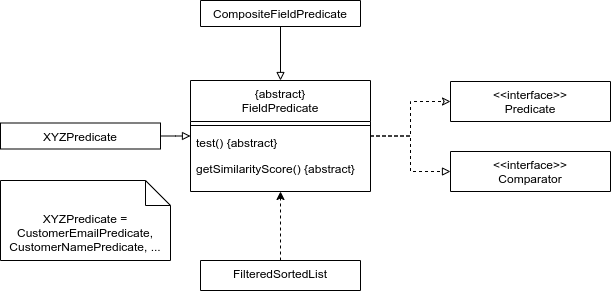

The diagram above was exported from draw.io. Its source (the exported page's mxGraphModel, read from the mxfile embedded in the PNG):
<mxGraphModel dx="1279" dy="647" grid="1" gridSize="10" guides="1" tooltips="1" connect="1" arrows="1" fold="1" page="1" pageScale="1" pageWidth="827" pageHeight="1169" math="0" shadow="0">
  <root>
    <mxCell id="WIyWlLk6GJQsqaUBKTNV-0" />
    <mxCell id="WIyWlLk6GJQsqaUBKTNV-1" parent="WIyWlLk6GJQsqaUBKTNV-0" />
    <mxCell id="zkfFHV4jXpPFQw0GAbJ--17" value="&lt;&lt;interface&gt;&gt;&#10;Predicate" style="swimlane;fontStyle=0;align=center;verticalAlign=top;childLayout=stackLayout;horizontal=1;startSize=40;horizontalStack=0;resizeParent=1;resizeLast=0;collapsible=1;marginBottom=0;rounded=0;shadow=0;strokeWidth=1;" parent="WIyWlLk6GJQsqaUBKTNV-1" vertex="1" collapsed="1">
      <mxGeometry x="470" y="131" width="160" height="40" as="geometry">
        <mxRectangle x="560" y="110" width="160" height="40" as="alternateBounds" />
      </mxGeometry>
    </mxCell>
    <mxCell id="zkfFHV4jXpPFQw0GAbJ--26" value="" style="endArrow=classic;shadow=0;strokeWidth=1;rounded=0;endFill=0;edgeStyle=elbowEdgeStyle;dashed=1;entryX=0;entryY=0.5;entryDx=0;entryDy=0;exitX=1;exitY=0.5;exitDx=0;exitDy=0;" parent="WIyWlLk6GJQsqaUBKTNV-1" source="SuNWHt-0YyvFDNUvGXGc-9" target="zkfFHV4jXpPFQw0GAbJ--17" edge="1">
      <mxGeometry x="0.5" y="41" relative="1" as="geometry">
        <mxPoint x="450" y="242" as="sourcePoint" />
        <mxPoint x="610" y="242" as="targetPoint" />
        <mxPoint x="-40" y="32" as="offset" />
      </mxGeometry>
    </mxCell>
    <mxCell id="SuNWHt-0YyvFDNUvGXGc-0" value="&lt;&lt;interface&gt;&gt;&#10;Comparator" style="swimlane;fontStyle=0;align=center;verticalAlign=top;childLayout=stackLayout;horizontal=1;startSize=40;horizontalStack=0;resizeParent=1;resizeLast=0;collapsible=1;marginBottom=0;rounded=0;shadow=0;strokeWidth=1;" parent="WIyWlLk6GJQsqaUBKTNV-1" vertex="1" collapsed="1">
      <mxGeometry x="470" y="201" width="160" height="40" as="geometry">
        <mxRectangle x="560" y="110" width="160" height="40" as="alternateBounds" />
      </mxGeometry>
    </mxCell>
    <mxCell id="SuNWHt-0YyvFDNUvGXGc-1" value="" style="endArrow=block;shadow=0;strokeWidth=1;rounded=0;endFill=0;edgeStyle=elbowEdgeStyle;entryX=0;entryY=0.5;entryDx=0;entryDy=0;dashed=1;exitX=1;exitY=0.5;exitDx=0;exitDy=0;" parent="WIyWlLk6GJQsqaUBKTNV-1" source="SuNWHt-0YyvFDNUvGXGc-9" target="SuNWHt-0YyvFDNUvGXGc-0" edge="1">
      <mxGeometry x="0.5" y="41" relative="1" as="geometry">
        <mxPoint x="410" y="200" as="sourcePoint" />
        <mxPoint x="640" y="193" as="targetPoint" />
        <mxPoint x="-40" y="32" as="offset" />
      </mxGeometry>
    </mxCell>
    <mxCell id="SuNWHt-0YyvFDNUvGXGc-9" value="{abstract}&#10;FieldPredicate" style="swimlane;fontStyle=0;align=center;verticalAlign=top;childLayout=stackLayout;horizontal=1;startSize=41;horizontalStack=0;resizeParent=1;resizeLast=0;collapsible=1;marginBottom=0;rounded=0;shadow=0;strokeWidth=1;" parent="WIyWlLk6GJQsqaUBKTNV-1" vertex="1">
      <mxGeometry x="210" y="130" width="180" height="111" as="geometry">
        <mxRectangle x="130" y="380" width="160" height="26" as="alternateBounds" />
      </mxGeometry>
    </mxCell>
    <mxCell id="SuNWHt-0YyvFDNUvGXGc-11" value="" style="line;html=1;strokeWidth=1;align=left;verticalAlign=middle;spacingTop=-1;spacingLeft=3;spacingRight=3;rotatable=0;labelPosition=right;points=[];portConstraint=eastwest;" parent="SuNWHt-0YyvFDNUvGXGc-9" vertex="1">
      <mxGeometry y="41" width="180" height="8" as="geometry" />
    </mxCell>
    <mxCell id="SuNWHt-0YyvFDNUvGXGc-12" value="test() {abstract}" style="text;align=left;verticalAlign=top;spacingLeft=4;spacingRight=4;overflow=hidden;rotatable=0;points=[[0,0.5],[1,0.5]];portConstraint=eastwest;fontStyle=0" parent="SuNWHt-0YyvFDNUvGXGc-9" vertex="1">
      <mxGeometry y="49" width="180" height="26" as="geometry" />
    </mxCell>
    <mxCell id="SuNWHt-0YyvFDNUvGXGc-13" value="getSimilarityScore() {abstract}" style="text;align=left;verticalAlign=top;spacingLeft=4;spacingRight=4;overflow=hidden;rotatable=0;points=[[0,0.5],[1,0.5]];portConstraint=eastwest;" parent="SuNWHt-0YyvFDNUvGXGc-9" vertex="1">
      <mxGeometry y="75" width="180" height="26" as="geometry" />
    </mxCell>
    <mxCell id="SuNWHt-0YyvFDNUvGXGc-23" style="edgeStyle=elbowEdgeStyle;rounded=0;orthogonalLoop=1;jettySize=auto;html=1;entryX=0.5;entryY=1;entryDx=0;entryDy=0;dashed=1;startArrow=none;startFill=0;endArrow=classic;endFill=1;" parent="WIyWlLk6GJQsqaUBKTNV-1" source="SuNWHt-0YyvFDNUvGXGc-17" target="SuNWHt-0YyvFDNUvGXGc-9" edge="1">
      <mxGeometry relative="1" as="geometry" />
    </mxCell>
    <mxCell id="SuNWHt-0YyvFDNUvGXGc-17" value="FilteredSortedList" style="swimlane;fontStyle=0;align=center;verticalAlign=top;childLayout=stackLayout;horizontal=1;startSize=30;horizontalStack=0;resizeParent=1;resizeLast=0;collapsible=1;marginBottom=0;rounded=0;shadow=0;strokeWidth=1;" parent="WIyWlLk6GJQsqaUBKTNV-1" vertex="1" collapsed="1">
      <mxGeometry x="220" y="310" width="160" height="30" as="geometry">
        <mxRectangle x="150" y="210" width="160" height="30" as="alternateBounds" />
      </mxGeometry>
    </mxCell>
    <mxCell id="SuNWHt-0YyvFDNUvGXGc-32" style="edgeStyle=elbowEdgeStyle;rounded=0;orthogonalLoop=1;jettySize=auto;html=1;entryX=0;entryY=0.5;entryDx=0;entryDy=0;startArrow=none;startFill=0;endArrow=block;endFill=0;" parent="WIyWlLk6GJQsqaUBKTNV-1" source="SuNWHt-0YyvFDNUvGXGc-28" target="SuNWHt-0YyvFDNUvGXGc-9" edge="1">
      <mxGeometry relative="1" as="geometry" />
    </mxCell>
    <mxCell id="SuNWHt-0YyvFDNUvGXGc-28" value="XYZPredicate" style="swimlane;fontStyle=0;align=center;verticalAlign=top;childLayout=stackLayout;horizontal=1;startSize=41;horizontalStack=0;resizeParent=1;resizeLast=0;collapsible=1;marginBottom=0;rounded=0;shadow=0;strokeWidth=1;" parent="WIyWlLk6GJQsqaUBKTNV-1" vertex="1" collapsed="1">
      <mxGeometry x="20" y="172.5" width="160" height="26" as="geometry">
        <mxRectangle x="30" y="110" width="180" height="111" as="alternateBounds" />
      </mxGeometry>
    </mxCell>
    <mxCell id="lMxUe5nAFAmzQATa0YPd-1" value="XYZPredicate = CustomerEmailPredicate, CustomerNamePredicate, ..." style="shape=note2;boundedLbl=1;whiteSpace=wrap;html=1;size=25;verticalAlign=top;align=center;" vertex="1" parent="WIyWlLk6GJQsqaUBKTNV-1">
      <mxGeometry x="20" y="230" width="170" height="80" as="geometry" />
    </mxCell>
    <mxCell id="lMxUe5nAFAmzQATa0YPd-8" style="edgeStyle=orthogonalEdgeStyle;rounded=0;orthogonalLoop=1;jettySize=auto;html=1;entryX=0.5;entryY=0;entryDx=0;entryDy=0;endArrow=block;endFill=0;" edge="1" parent="WIyWlLk6GJQsqaUBKTNV-1" source="lMxUe5nAFAmzQATa0YPd-4" target="SuNWHt-0YyvFDNUvGXGc-9">
      <mxGeometry relative="1" as="geometry" />
    </mxCell>
    <mxCell id="lMxUe5nAFAmzQATa0YPd-4" value="CompositeFieldPredicate" style="swimlane;fontStyle=0;align=center;verticalAlign=top;childLayout=stackLayout;horizontal=1;startSize=31;horizontalStack=0;resizeParent=1;resizeLast=0;collapsible=1;marginBottom=0;rounded=0;shadow=0;strokeWidth=1;" vertex="1" collapsed="1" parent="WIyWlLk6GJQsqaUBKTNV-1">
      <mxGeometry x="220" y="50" width="160" height="26" as="geometry">
        <mxRectangle x="430" y="269.5" width="180" height="30.5" as="alternateBounds" />
      </mxGeometry>
    </mxCell>
  </root>
</mxGraphModel>